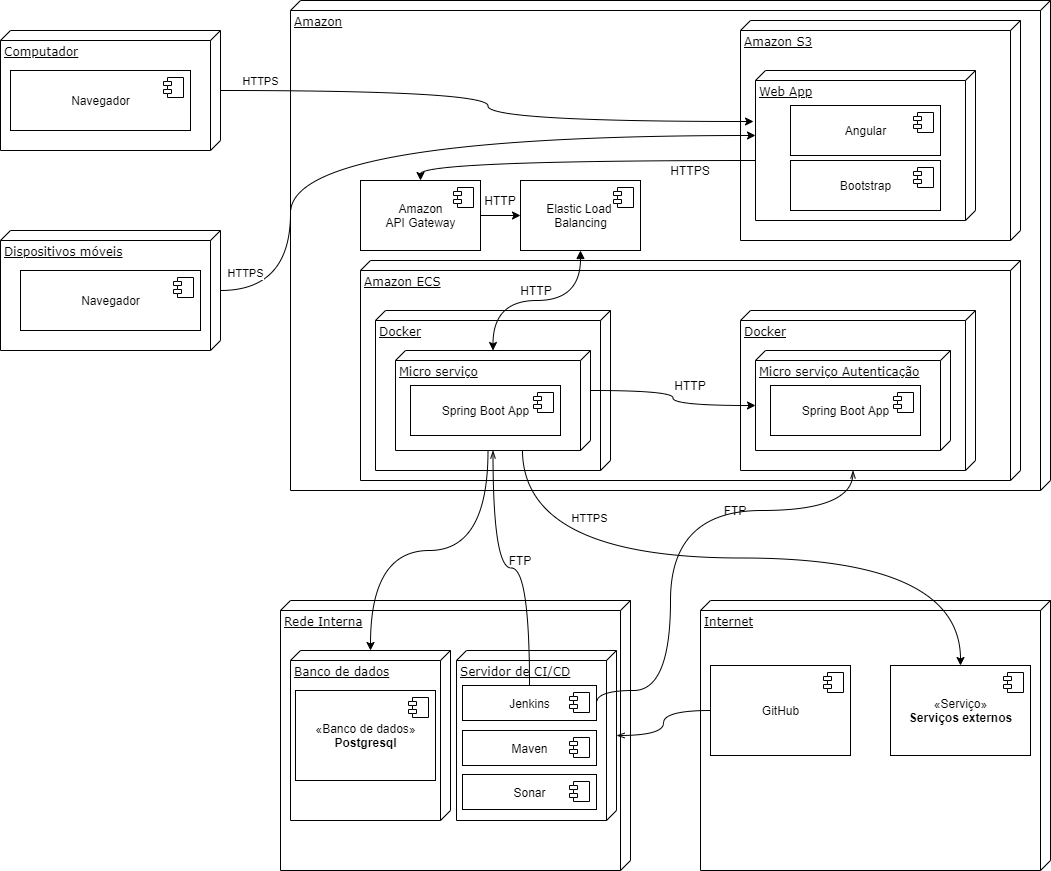

The diagram above was exported from draw.io. Its source (the exported page's mxGraphModel, read from the mxfile embedded in the PNG):
<mxGraphModel dx="2482" dy="795" grid="1" gridSize="10" guides="1" tooltips="1" connect="1" arrows="1" fold="1" page="1" pageScale="1" pageWidth="1100" pageHeight="850" background="#ffffff" math="0" shadow="0">
  <root>
    <mxCell id="0" />
    <mxCell id="1" parent="0" />
    <mxCell id="39150e848f15840c-1" value="Amazon" style="verticalAlign=top;align=left;spacingTop=8;spacingLeft=2;spacingRight=12;shape=cube;size=10;direction=south;fontStyle=4;html=1;rounded=0;shadow=0;comic=0;labelBackgroundColor=none;strokeWidth=1;fontFamily=Verdana;fontSize=12" parent="1" vertex="1">
      <mxGeometry x="-800" y="30" width="760" height="490" as="geometry" />
    </mxCell>
    <mxCell id="39150e848f15840c-2" value="Rede Interna" style="verticalAlign=top;align=left;spacingTop=8;spacingLeft=2;spacingRight=12;shape=cube;size=10;direction=south;fontStyle=4;html=1;rounded=0;shadow=0;comic=0;labelBackgroundColor=none;strokeWidth=1;fontFamily=Verdana;fontSize=12" parent="1" vertex="1">
      <mxGeometry x="-810" y="630" width="350" height="270" as="geometry" />
    </mxCell>
    <mxCell id="39150e848f15840c-3" value="Internet" style="verticalAlign=top;align=left;spacingTop=8;spacingLeft=2;spacingRight=12;shape=cube;size=10;direction=south;fontStyle=4;html=1;rounded=0;shadow=0;comic=0;labelBackgroundColor=none;strokeWidth=1;fontFamily=Verdana;fontSize=12" parent="1" vertex="1">
      <mxGeometry x="-390" y="630" width="350" height="270" as="geometry" />
    </mxCell>
    <mxCell id="7vnBxa42tVx83vQJDs8B-3" value="Computador" style="verticalAlign=top;align=left;spacingTop=8;spacingLeft=2;spacingRight=12;shape=cube;size=10;direction=south;fontStyle=4;html=1;rounded=0;shadow=0;comic=0;labelBackgroundColor=none;strokeWidth=1;fontFamily=Verdana;fontSize=12" vertex="1" parent="1">
      <mxGeometry x="-1090" y="60" width="220" height="120" as="geometry" />
    </mxCell>
    <mxCell id="7vnBxa42tVx83vQJDs8B-5" value="Navegador" style="html=1;dropTarget=0;" vertex="1" parent="1">
      <mxGeometry x="-1080" y="100" width="180" height="60" as="geometry" />
    </mxCell>
    <mxCell id="7vnBxa42tVx83vQJDs8B-6" value="" style="shape=module;jettyWidth=8;jettyHeight=4;" vertex="1" parent="7vnBxa42tVx83vQJDs8B-5">
      <mxGeometry x="1" width="20" height="20" relative="1" as="geometry">
        <mxPoint x="-27" y="7" as="offset" />
      </mxGeometry>
    </mxCell>
    <mxCell id="7vnBxa42tVx83vQJDs8B-7" value="Dispositivos móveis" style="verticalAlign=top;align=left;spacingTop=8;spacingLeft=2;spacingRight=12;shape=cube;size=10;direction=south;fontStyle=4;html=1;rounded=0;shadow=0;comic=0;labelBackgroundColor=none;strokeWidth=1;fontFamily=Verdana;fontSize=12" vertex="1" parent="1">
      <mxGeometry x="-1090" y="260" width="220" height="120" as="geometry" />
    </mxCell>
    <mxCell id="7vnBxa42tVx83vQJDs8B-8" value="Navegador" style="html=1;dropTarget=0;" vertex="1" parent="1">
      <mxGeometry x="-1070" y="300" width="180" height="60" as="geometry" />
    </mxCell>
    <mxCell id="7vnBxa42tVx83vQJDs8B-9" value="" style="shape=module;jettyWidth=8;jettyHeight=4;" vertex="1" parent="7vnBxa42tVx83vQJDs8B-8">
      <mxGeometry x="1" width="20" height="20" relative="1" as="geometry">
        <mxPoint x="-27" y="7" as="offset" />
      </mxGeometry>
    </mxCell>
    <mxCell id="7vnBxa42tVx83vQJDs8B-14" value="«Serviço»&lt;br&gt;&lt;b&gt;Serviços externos&lt;/b&gt;" style="html=1;dropTarget=0;" vertex="1" parent="1">
      <mxGeometry x="-200" y="695" width="140" height="90" as="geometry" />
    </mxCell>
    <mxCell id="7vnBxa42tVx83vQJDs8B-15" value="" style="shape=module;jettyWidth=8;jettyHeight=4;" vertex="1" parent="7vnBxa42tVx83vQJDs8B-14">
      <mxGeometry x="1" width="20" height="20" relative="1" as="geometry">
        <mxPoint x="-27" y="7" as="offset" />
      </mxGeometry>
    </mxCell>
    <mxCell id="7vnBxa42tVx83vQJDs8B-16" value="Amazon S3" style="verticalAlign=top;align=left;spacingTop=8;spacingLeft=2;spacingRight=12;shape=cube;size=10;direction=south;fontStyle=4;html=1;rounded=0;shadow=0;comic=0;labelBackgroundColor=none;strokeWidth=1;fontFamily=Verdana;fontSize=12" vertex="1" parent="1">
      <mxGeometry x="-350" y="50" width="280" height="220" as="geometry" />
    </mxCell>
    <mxCell id="7vnBxa42tVx83vQJDs8B-18" value="Amazon ECS" style="verticalAlign=top;align=left;spacingTop=8;spacingLeft=2;spacingRight=12;shape=cube;size=10;direction=south;fontStyle=4;html=1;rounded=0;shadow=0;comic=0;labelBackgroundColor=none;strokeWidth=1;fontFamily=Verdana;fontSize=12" vertex="1" parent="1">
      <mxGeometry x="-730" y="290" width="660" height="220" as="geometry" />
    </mxCell>
    <mxCell id="7vnBxa42tVx83vQJDs8B-50" style="edgeStyle=orthogonalEdgeStyle;curved=1;rounded=0;orthogonalLoop=1;jettySize=auto;html=1;" edge="1" parent="1" source="7vnBxa42tVx83vQJDs8B-19" target="7vnBxa42tVx83vQJDs8B-39">
      <mxGeometry relative="1" as="geometry">
        <Array as="points">
          <mxPoint x="-670" y="190" />
        </Array>
      </mxGeometry>
    </mxCell>
    <mxCell id="7vnBxa42tVx83vQJDs8B-19" value="Web App" style="verticalAlign=top;align=left;spacingTop=8;spacingLeft=2;spacingRight=12;shape=cube;size=10;direction=south;fontStyle=4;html=1;rounded=0;shadow=0;comic=0;labelBackgroundColor=none;strokeWidth=1;fontFamily=Verdana;fontSize=12" vertex="1" parent="1">
      <mxGeometry x="-335" y="100" width="220" height="150" as="geometry" />
    </mxCell>
    <mxCell id="7vnBxa42tVx83vQJDs8B-20" value="Angular" style="html=1;dropTarget=0;" vertex="1" parent="1">
      <mxGeometry x="-300" y="135" width="150" height="50" as="geometry" />
    </mxCell>
    <mxCell id="7vnBxa42tVx83vQJDs8B-21" value="" style="shape=module;jettyWidth=8;jettyHeight=4;" vertex="1" parent="7vnBxa42tVx83vQJDs8B-20">
      <mxGeometry x="1" width="20" height="20" relative="1" as="geometry">
        <mxPoint x="-27" y="7" as="offset" />
      </mxGeometry>
    </mxCell>
    <mxCell id="7vnBxa42tVx83vQJDs8B-22" value="Docker" style="verticalAlign=top;align=left;spacingTop=8;spacingLeft=2;spacingRight=12;shape=cube;size=10;direction=south;fontStyle=4;html=1;rounded=0;shadow=0;comic=0;labelBackgroundColor=none;strokeWidth=1;fontFamily=Verdana;fontSize=12" vertex="1" parent="1">
      <mxGeometry x="-715" y="340" width="235" height="160" as="geometry" />
    </mxCell>
    <mxCell id="7vnBxa42tVx83vQJDs8B-54" style="edgeStyle=orthogonalEdgeStyle;curved=1;rounded=0;orthogonalLoop=1;jettySize=auto;html=1;startArrow=openThin;startFill=0;endArrow=none;endFill=0;" edge="1" parent="1" source="7vnBxa42tVx83vQJDs8B-25" target="7vnBxa42tVx83vQJDs8B-35">
      <mxGeometry relative="1" as="geometry" />
    </mxCell>
    <mxCell id="7vnBxa42tVx83vQJDs8B-25" value="Servidor de CI/CD" style="verticalAlign=top;align=left;spacingTop=8;spacingLeft=2;spacingRight=12;shape=cube;size=10;direction=south;fontStyle=4;html=1;rounded=0;shadow=0;comic=0;labelBackgroundColor=none;strokeWidth=1;fontFamily=Verdana;fontSize=12" vertex="1" parent="1">
      <mxGeometry x="-634" y="680" width="160" height="170" as="geometry" />
    </mxCell>
    <mxCell id="7vnBxa42tVx83vQJDs8B-26" value="Banco de dados" style="verticalAlign=top;align=left;spacingTop=8;spacingLeft=2;spacingRight=12;shape=cube;size=10;direction=south;fontStyle=4;html=1;rounded=0;shadow=0;comic=0;labelBackgroundColor=none;strokeWidth=1;fontFamily=Verdana;fontSize=12" vertex="1" parent="1">
      <mxGeometry x="-800" y="680" width="160" height="170" as="geometry" />
    </mxCell>
    <mxCell id="7vnBxa42tVx83vQJDs8B-12" value="«Banco de dados»&lt;br&gt;&lt;b&gt;Postgresql&lt;/b&gt;" style="html=1;dropTarget=0;" vertex="1" parent="1">
      <mxGeometry x="-795" y="720" width="140" height="90" as="geometry" />
    </mxCell>
    <mxCell id="7vnBxa42tVx83vQJDs8B-13" value="" style="shape=module;jettyWidth=8;jettyHeight=4;" vertex="1" parent="7vnBxa42tVx83vQJDs8B-12">
      <mxGeometry x="1" width="20" height="20" relative="1" as="geometry">
        <mxPoint x="-27" y="7" as="offset" />
      </mxGeometry>
    </mxCell>
    <mxCell id="7vnBxa42tVx83vQJDs8B-27" value="Jenkins" style="html=1;dropTarget=0;" vertex="1" parent="1">
      <mxGeometry x="-628" y="715" width="134" height="35" as="geometry" />
    </mxCell>
    <mxCell id="7vnBxa42tVx83vQJDs8B-28" value="" style="shape=module;jettyWidth=8;jettyHeight=4;" vertex="1" parent="7vnBxa42tVx83vQJDs8B-27">
      <mxGeometry x="1" width="20" height="20" relative="1" as="geometry">
        <mxPoint x="-27" y="7" as="offset" />
      </mxGeometry>
    </mxCell>
    <mxCell id="7vnBxa42tVx83vQJDs8B-29" value="Maven" style="html=1;dropTarget=0;" vertex="1" parent="1">
      <mxGeometry x="-628" y="760" width="134" height="35" as="geometry" />
    </mxCell>
    <mxCell id="7vnBxa42tVx83vQJDs8B-30" value="" style="shape=module;jettyWidth=8;jettyHeight=4;" vertex="1" parent="7vnBxa42tVx83vQJDs8B-29">
      <mxGeometry x="1" width="20" height="20" relative="1" as="geometry">
        <mxPoint x="-27" y="7" as="offset" />
      </mxGeometry>
    </mxCell>
    <mxCell id="7vnBxa42tVx83vQJDs8B-31" value="Sonar" style="html=1;dropTarget=0;" vertex="1" parent="1">
      <mxGeometry x="-628" y="804" width="134" height="35" as="geometry" />
    </mxCell>
    <mxCell id="7vnBxa42tVx83vQJDs8B-32" value="" style="shape=module;jettyWidth=8;jettyHeight=4;" vertex="1" parent="7vnBxa42tVx83vQJDs8B-31">
      <mxGeometry x="1" width="20" height="20" relative="1" as="geometry">
        <mxPoint x="-27" y="7" as="offset" />
      </mxGeometry>
    </mxCell>
    <mxCell id="7vnBxa42tVx83vQJDs8B-35" value="GitHub" style="html=1;dropTarget=0;" vertex="1" parent="1">
      <mxGeometry x="-380" y="695" width="140" height="90" as="geometry" />
    </mxCell>
    <mxCell id="7vnBxa42tVx83vQJDs8B-36" value="" style="shape=module;jettyWidth=8;jettyHeight=4;" vertex="1" parent="7vnBxa42tVx83vQJDs8B-35">
      <mxGeometry x="1" width="20" height="20" relative="1" as="geometry">
        <mxPoint x="-27" y="7" as="offset" />
      </mxGeometry>
    </mxCell>
    <mxCell id="7vnBxa42tVx83vQJDs8B-56" style="edgeStyle=orthogonalEdgeStyle;curved=1;rounded=0;orthogonalLoop=1;jettySize=auto;html=1;startArrow=block;startFill=1;" edge="1" parent="1" source="7vnBxa42tVx83vQJDs8B-37" target="7vnBxa42tVx83vQJDs8B-55">
      <mxGeometry relative="1" as="geometry" />
    </mxCell>
    <mxCell id="7vnBxa42tVx83vQJDs8B-37" value="Elastic Load &lt;br&gt;Balancing" style="html=1;dropTarget=0;" vertex="1" parent="1">
      <mxGeometry x="-570" y="210" width="120" height="70" as="geometry" />
    </mxCell>
    <mxCell id="7vnBxa42tVx83vQJDs8B-38" value="" style="shape=module;jettyWidth=8;jettyHeight=4;" vertex="1" parent="7vnBxa42tVx83vQJDs8B-37">
      <mxGeometry x="1" width="20" height="20" relative="1" as="geometry">
        <mxPoint x="-27" y="7" as="offset" />
      </mxGeometry>
    </mxCell>
    <mxCell id="7vnBxa42tVx83vQJDs8B-44" style="edgeStyle=orthogonalEdgeStyle;curved=1;rounded=0;orthogonalLoop=1;jettySize=auto;html=1;" edge="1" parent="1" source="7vnBxa42tVx83vQJDs8B-39" target="7vnBxa42tVx83vQJDs8B-37">
      <mxGeometry relative="1" as="geometry" />
    </mxCell>
    <mxCell id="7vnBxa42tVx83vQJDs8B-39" value="Amazon&lt;br&gt;API Gateway" style="html=1;dropTarget=0;" vertex="1" parent="1">
      <mxGeometry x="-730" y="210" width="120" height="70" as="geometry" />
    </mxCell>
    <mxCell id="7vnBxa42tVx83vQJDs8B-40" value="" style="shape=module;jettyWidth=8;jettyHeight=4;" vertex="1" parent="7vnBxa42tVx83vQJDs8B-39">
      <mxGeometry x="1" width="20" height="20" relative="1" as="geometry">
        <mxPoint x="-27" y="7" as="offset" />
      </mxGeometry>
    </mxCell>
    <mxCell id="7vnBxa42tVx83vQJDs8B-47" style="edgeStyle=orthogonalEdgeStyle;curved=1;rounded=0;orthogonalLoop=1;jettySize=auto;html=1;entryX=0.34;entryY=1.009;entryDx=0;entryDy=0;entryPerimeter=0;" edge="1" parent="1" source="7vnBxa42tVx83vQJDs8B-3" target="7vnBxa42tVx83vQJDs8B-19">
      <mxGeometry relative="1" as="geometry" />
    </mxCell>
    <mxCell id="7vnBxa42tVx83vQJDs8B-64" value="HTTPS" style="edgeLabel;html=1;align=center;verticalAlign=middle;resizable=0;points=[];" vertex="1" connectable="0" parent="7vnBxa42tVx83vQJDs8B-47">
      <mxGeometry x="-0.9026" relative="1" as="geometry">
        <mxPoint x="12" y="-10" as="offset" />
      </mxGeometry>
    </mxCell>
    <mxCell id="7vnBxa42tVx83vQJDs8B-49" style="edgeStyle=orthogonalEdgeStyle;curved=1;rounded=0;orthogonalLoop=1;jettySize=auto;html=1;" edge="1" parent="1" source="7vnBxa42tVx83vQJDs8B-7" target="7vnBxa42tVx83vQJDs8B-19">
      <mxGeometry relative="1" as="geometry">
        <Array as="points">
          <mxPoint x="-800" y="320" />
          <mxPoint x="-800" y="165" />
        </Array>
      </mxGeometry>
    </mxCell>
    <mxCell id="7vnBxa42tVx83vQJDs8B-55" value="Micro serviço" style="verticalAlign=top;align=left;spacingTop=8;spacingLeft=2;spacingRight=12;shape=cube;size=10;direction=south;fontStyle=4;html=1;rounded=0;shadow=0;comic=0;labelBackgroundColor=none;strokeWidth=1;fontFamily=Verdana;fontSize=12" vertex="1" parent="1">
      <mxGeometry x="-695" y="380" width="195" height="100" as="geometry" />
    </mxCell>
    <mxCell id="7vnBxa42tVx83vQJDs8B-23" value="Spring Boot App" style="html=1;dropTarget=0;" vertex="1" parent="1">
      <mxGeometry x="-680" y="415" width="150" height="50" as="geometry" />
    </mxCell>
    <mxCell id="7vnBxa42tVx83vQJDs8B-24" value="" style="shape=module;jettyWidth=8;jettyHeight=4;" vertex="1" parent="7vnBxa42tVx83vQJDs8B-23">
      <mxGeometry x="1" width="20" height="20" relative="1" as="geometry">
        <mxPoint x="-27" y="7" as="offset" />
      </mxGeometry>
    </mxCell>
    <mxCell id="7vnBxa42tVx83vQJDs8B-57" value="Docker" style="verticalAlign=top;align=left;spacingTop=8;spacingLeft=2;spacingRight=12;shape=cube;size=10;direction=south;fontStyle=4;html=1;rounded=0;shadow=0;comic=0;labelBackgroundColor=none;strokeWidth=1;fontFamily=Verdana;fontSize=12" vertex="1" parent="1">
      <mxGeometry x="-350" y="340" width="235" height="160" as="geometry" />
    </mxCell>
    <mxCell id="7vnBxa42tVx83vQJDs8B-58" value="Micro serviço Autenticação" style="verticalAlign=top;align=left;spacingTop=8;spacingLeft=2;spacingRight=12;shape=cube;size=10;direction=south;fontStyle=4;html=1;rounded=0;shadow=0;comic=0;labelBackgroundColor=none;strokeWidth=1;fontFamily=Verdana;fontSize=12" vertex="1" parent="1">
      <mxGeometry x="-335" y="380" width="195" height="100" as="geometry" />
    </mxCell>
    <mxCell id="7vnBxa42tVx83vQJDs8B-59" value="Spring Boot App" style="html=1;dropTarget=0;" vertex="1" parent="1">
      <mxGeometry x="-320" y="415" width="150" height="50" as="geometry" />
    </mxCell>
    <mxCell id="7vnBxa42tVx83vQJDs8B-60" value="" style="shape=module;jettyWidth=8;jettyHeight=4;" vertex="1" parent="7vnBxa42tVx83vQJDs8B-59">
      <mxGeometry x="1" width="20" height="20" relative="1" as="geometry">
        <mxPoint x="-27" y="7" as="offset" />
      </mxGeometry>
    </mxCell>
    <mxCell id="7vnBxa42tVx83vQJDs8B-61" style="edgeStyle=orthogonalEdgeStyle;curved=1;rounded=0;orthogonalLoop=1;jettySize=auto;html=1;entryX=0;entryY=0;entryDx=55;entryDy=195;entryPerimeter=0;" edge="1" parent="1" target="7vnBxa42tVx83vQJDs8B-58">
      <mxGeometry relative="1" as="geometry">
        <mxPoint x="-500" y="420" as="sourcePoint" />
        <mxPoint x="35" y="460" as="targetPoint" />
      </mxGeometry>
    </mxCell>
    <mxCell id="7vnBxa42tVx83vQJDs8B-62" style="edgeStyle=orthogonalEdgeStyle;curved=1;rounded=0;orthogonalLoop=1;jettySize=auto;html=1;exitX=0;exitY=0;exitDx=100;exitDy=102.5;exitPerimeter=0;" edge="1" parent="1" source="7vnBxa42tVx83vQJDs8B-55" target="7vnBxa42tVx83vQJDs8B-26">
      <mxGeometry relative="1" as="geometry">
        <mxPoint x="-490" y="430" as="sourcePoint" />
        <mxPoint x="-325" y="445" as="targetPoint" />
      </mxGeometry>
    </mxCell>
    <mxCell id="7vnBxa42tVx83vQJDs8B-63" style="edgeStyle=orthogonalEdgeStyle;curved=1;rounded=0;orthogonalLoop=1;jettySize=auto;html=1;exitX=0.99;exitY=0.349;exitDx=0;exitDy=0;exitPerimeter=0;" edge="1" parent="1" source="7vnBxa42tVx83vQJDs8B-55" target="7vnBxa42tVx83vQJDs8B-14">
      <mxGeometry relative="1" as="geometry">
        <mxPoint x="-495.25" y="490" as="sourcePoint" />
        <mxPoint x="-612.75" y="690" as="targetPoint" />
      </mxGeometry>
    </mxCell>
    <mxCell id="7vnBxa42tVx83vQJDs8B-65" value="HTTPS" style="edgeLabel;html=1;align=center;verticalAlign=middle;resizable=0;points=[];" vertex="1" connectable="0" parent="1">
      <mxGeometry x="-810" y="120" as="geometry">
        <mxPoint x="-36" y="182" as="offset" />
      </mxGeometry>
    </mxCell>
    <mxCell id="7vnBxa42tVx83vQJDs8B-68" value="HTTP&lt;br&gt;" style="text;html=1;strokeColor=none;fillColor=none;align=center;verticalAlign=middle;whiteSpace=wrap;rounded=0;" vertex="1" parent="1">
      <mxGeometry x="-610" y="220" width="40" height="20" as="geometry" />
    </mxCell>
    <mxCell id="7vnBxa42tVx83vQJDs8B-69" style="edgeStyle=orthogonalEdgeStyle;curved=1;rounded=0;orthogonalLoop=1;jettySize=auto;html=1;startArrow=openThin;startFill=0;endArrow=none;endFill=0;" edge="1" parent="1" source="7vnBxa42tVx83vQJDs8B-55" target="7vnBxa42tVx83vQJDs8B-27">
      <mxGeometry relative="1" as="geometry">
        <mxPoint x="-451.25" y="490" as="sourcePoint" />
        <mxPoint x="-568.75" y="690" as="targetPoint" />
      </mxGeometry>
    </mxCell>
    <mxCell id="7vnBxa42tVx83vQJDs8B-70" style="edgeStyle=orthogonalEdgeStyle;curved=1;rounded=0;orthogonalLoop=1;jettySize=auto;html=1;startArrow=openThin;startFill=0;endArrow=none;endFill=0;exitX=0;exitY=0;exitDx=160;exitDy=122.5;exitPerimeter=0;entryX=1;entryY=0.5;entryDx=0;entryDy=0;" edge="1" parent="1" source="7vnBxa42tVx83vQJDs8B-57" target="7vnBxa42tVx83vQJDs8B-27">
      <mxGeometry relative="1" as="geometry">
        <mxPoint x="-587.5" y="490" as="sourcePoint" />
        <mxPoint x="-558.75" y="700" as="targetPoint" />
        <Array as="points">
          <mxPoint x="-237" y="540" />
          <mxPoint x="-420" y="540" />
          <mxPoint x="-420" y="720" />
          <mxPoint x="-494" y="720" />
        </Array>
      </mxGeometry>
    </mxCell>
    <mxCell id="7vnBxa42tVx83vQJDs8B-71" value="HTTPS" style="edgeLabel;html=1;align=center;verticalAlign=middle;resizable=0;points=[];" vertex="1" connectable="0" parent="1">
      <mxGeometry x="-819.6666666666665" y="120" as="geometry">
        <mxPoint x="318" y="427" as="offset" />
      </mxGeometry>
    </mxCell>
    <mxCell id="7vnBxa42tVx83vQJDs8B-72" value="HTTP&lt;br&gt;" style="text;html=1;strokeColor=none;fillColor=none;align=center;verticalAlign=middle;whiteSpace=wrap;rounded=0;" vertex="1" parent="1">
      <mxGeometry x="-420" y="405" width="40" height="20" as="geometry" />
    </mxCell>
    <mxCell id="7vnBxa42tVx83vQJDs8B-73" value="HTTPS" style="text;html=1;strokeColor=none;fillColor=none;align=center;verticalAlign=middle;whiteSpace=wrap;rounded=0;" vertex="1" parent="1">
      <mxGeometry x="-420" y="190" width="40" height="20" as="geometry" />
    </mxCell>
    <mxCell id="7vnBxa42tVx83vQJDs8B-75" value="FTP" style="text;html=1;strokeColor=none;fillColor=none;align=center;verticalAlign=middle;whiteSpace=wrap;rounded=0;" vertex="1" parent="1">
      <mxGeometry x="-375" y="530" width="40" height="20" as="geometry" />
    </mxCell>
    <mxCell id="7vnBxa42tVx83vQJDs8B-76" value="FTP" style="text;html=1;strokeColor=none;fillColor=none;align=center;verticalAlign=middle;whiteSpace=wrap;rounded=0;" vertex="1" parent="1">
      <mxGeometry x="-590" y="580" width="40" height="20" as="geometry" />
    </mxCell>
    <mxCell id="7vnBxa42tVx83vQJDs8B-77" value="HTTP" style="text;html=1;strokeColor=none;fillColor=none;align=center;verticalAlign=middle;whiteSpace=wrap;rounded=0;" vertex="1" parent="1">
      <mxGeometry x="-574" y="310" width="40" height="20" as="geometry" />
    </mxCell>
    <mxCell id="7vnBxa42tVx83vQJDs8B-78" value="Bootstrap" style="html=1;dropTarget=0;" vertex="1" parent="1">
      <mxGeometry x="-300" y="190" width="150" height="50" as="geometry" />
    </mxCell>
    <mxCell id="7vnBxa42tVx83vQJDs8B-79" value="" style="shape=module;jettyWidth=8;jettyHeight=4;" vertex="1" parent="7vnBxa42tVx83vQJDs8B-78">
      <mxGeometry x="1" width="20" height="20" relative="1" as="geometry">
        <mxPoint x="-27" y="7" as="offset" />
      </mxGeometry>
    </mxCell>
  </root>
</mxGraphModel>